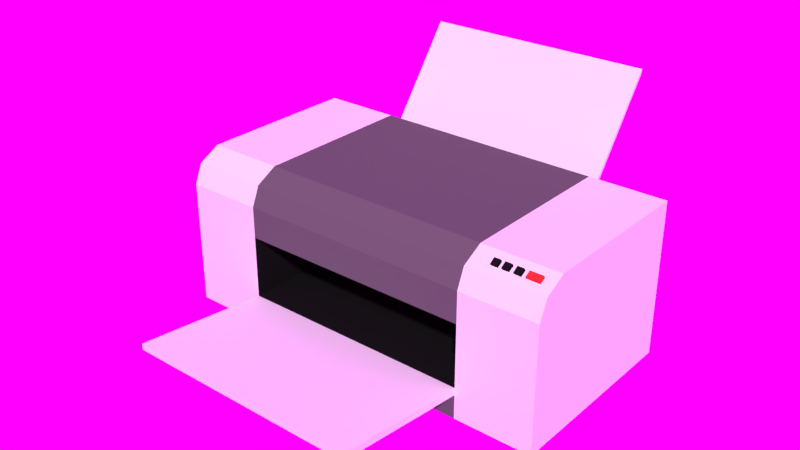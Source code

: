 # Source: Printer.blend  (saved by Blender 2.81.16; exported with 4.5.12 LTS)
import bpy
from mathutils import Matrix  # noqa: F401  (used for matrix-valued properties, if any)

bpy.ops.wm.read_factory_settings(use_empty=True)
scene = bpy.context.scene
scene.name = 'Scene'

# ---- collections
col_collection_1 = bpy.data.collections.new('Collection 1'); scene.collection.children.link(col_collection_1)

# ---- images (referenced by path relative to the original .blend; pixels are not part of the script)
import os
ASSET_DIR = os.environ.get("B2B_ASSET_DIR", "")  # directory of the original .blend (textures are referenced by path, not embedded)
HERE = os.path.dirname(os.path.abspath(__file__))  # packed textures are extracted next to this script under _unpacked/

def load_image(name, relpath, width, height, colorspace="sRGB"):
    """Load a texture the original file referenced (path relative to the .blend, or extracted next to this script)."""
    p = next((c for c in (os.path.join(HERE, relpath), os.path.join(ASSET_DIR, relpath)) if relpath and os.path.exists(c)), "")
    if p:
        img = bpy.data.images.load(p, check_existing=True)
        img.name = name
    else:  # same state as the original file: an image datablock whose file is absent (Cycles renders it pink)
        img = bpy.data.images.new(name, width, height)
        img.source = "FILE"
        img.filepath = "//" + (relpath or name)
    img.colorspace_settings.name = colorspace
    return img
img_white_hdr = load_image('White.hdr', 'White.hdr', 1024, 1024, 'Linear Rec.709')

# ---- materials (node trees are filled in below, after node groups)
mat_buttons_black = bpy.data.materials.new('Buttons Black')
mat_buttons_black.alpha_threshold = 0.0
mat_buttons_black.roughness = 0.5
mat_button_on_off = bpy.data.materials.new('Button ON/OFF')
mat_button_on_off.alpha_threshold = 0.0
mat_button_on_off.roughness = 0.5
mat_grey = bpy.data.materials.new('Grey')
mat_grey.alpha_threshold = 0.0
mat_grey.roughness = 0.5
mat_white = bpy.data.materials.new('White')
mat_white.alpha_threshold = 0.0
mat_white.roughness = 0.5

# ---- material node trees
mat_buttons_black.use_nodes = True; mat_buttons_black.node_tree.nodes.clear()
_N = mat_buttons_black.node_tree.nodes; _L = mat_buttons_black.node_tree.links
n0 = _N.new('ShaderNodeOutputMaterial'); n0.name = 'Material Output'; n0.location = (300, 300)
n1 = _N.new('ShaderNodeBsdfDiffuse'); n1.name = 'Diffuse BSDF'; n1.location = (10, 300)
n1.inputs[0].default_value = (0.009018, 0.009018, 0.009018, 1.0)
_L.new(n1.outputs[0], n0.inputs[0])
n0.is_active_output = True
mat_button_on_off.use_nodes = True; mat_button_on_off.node_tree.nodes.clear()
_N = mat_button_on_off.node_tree.nodes; _L = mat_button_on_off.node_tree.links
n0 = _N.new('ShaderNodeOutputMaterial'); n0.name = 'Material Output'; n0.location = (300, 300)
n1 = _N.new('ShaderNodeBsdfDiffuse'); n1.name = 'Diffuse BSDF'; n1.location = (10, 300)
n1.inputs[0].default_value = (0.8, 0.03462, 0.03104, 1.0)
_L.new(n1.outputs[0], n0.inputs[0])
n0.is_active_output = True
mat_grey.use_nodes = True; mat_grey.node_tree.nodes.clear()
_N = mat_grey.node_tree.nodes; _L = mat_grey.node_tree.links
n0 = _N.new('ShaderNodeOutputMaterial'); n0.name = 'Material Output'; n0.location = (300, 300)
n1 = _N.new('ShaderNodeBsdfDiffuse'); n1.name = 'Diffuse BSDF'; n1.location = (10, 300)
n1.inputs[0].default_value = (0.1149, 0.1149, 0.1149, 1.0)
_L.new(n1.outputs[0], n0.inputs[0])
n0.is_active_output = True
mat_white.use_nodes = True; mat_white.node_tree.nodes.clear()
_N = mat_white.node_tree.nodes; _L = mat_white.node_tree.links
n0 = _N.new('ShaderNodeOutputMaterial'); n0.name = 'Material Output'; n0.location = (300, 300)
n1 = _N.new('ShaderNodeBsdfDiffuse'); n1.name = 'Diffuse BSDF'; n1.location = (10, 300)
_L.new(n1.outputs[0], n0.inputs[0])
n0.is_active_output = True

# ---- world
world_world = bpy.data.worlds.new('World'); scene.world = world_world
world_world.use_nodes = True; world_world.node_tree.nodes.clear()
_N = world_world.node_tree.nodes; _L = world_world.node_tree.links
n0 = _N.new('ShaderNodeOutputWorld'); n0.name = 'World Output'; n0.location = (300, 300)
n1 = _N.new('ShaderNodeBackground'); n1.name = 'Background'; n1.location = (10, 300)
n2 = _N.new('ShaderNodeTexEnvironment'); n2.name = 'Environment Texture'; n2.location = (-180, 300)
n2.width = 140
n2.image = img_white_hdr
_L.new(n1.outputs[0], n0.inputs[0])
_L.new(n2.outputs[0], n1.inputs[0])
n0.is_active_output = True
world_world.color = (0.05088, 0.05088, 0.05088)
world_world.use_sun_shadow = False
world_world.sun_shadow_jitter_overblur = 0.0
world_world.cycles.sampling_method = 'MANUAL'

# ---- meshes
me_cube_005 = bpy.data.meshes.new('Cube.005')
me_cube_005.from_pydata([(0.2746, -0.0619, 0.1989), (0.2746, -0.0619, 0.2119), (0.2746, -0.0489, 0.1989), (0.2746, -0.0489, 0.2119), (0.2876, -0.0619, 0.1989), (0.2876, -0.0619, 0.2119), (0.2876, -0.0489, 0.1989), (0.2876, -0.0489, 0.2119)], [], [(0, 1, 3, 2), (2, 3, 7, 6), (6, 7, 5, 4), (4, 5, 1, 0), (7, 3, 1, 5)])
me_cube_005.materials.append(mat_buttons_black)
me_cube_005.use_remesh_preserve_volume = False
me_cube_005.use_remesh_preserve_attributes = False
me_cube_005.use_mirror_vertex_groups = False
me_cube_005.update()
me_cube_004 = bpy.data.meshes.new('Cube.004')
me_cube_004.from_pydata([(0.296, -0.06189, 0.1989), (0.296, -0.06189, 0.2119), (0.296, -0.0489, 0.1989), (0.296, -0.0489, 0.2119), (0.309, -0.06189, 0.1989), (0.309, -0.06189, 0.2119), (0.309, -0.0489, 0.1989), (0.309, -0.0489, 0.2119)], [], [(0, 1, 3, 2), (2, 3, 7, 6), (6, 7, 5, 4), (4, 5, 1, 0), (7, 3, 1, 5)])
me_cube_004.materials.append(mat_buttons_black)
me_cube_004.use_remesh_preserve_volume = False
me_cube_004.use_remesh_preserve_attributes = False
me_cube_004.use_mirror_vertex_groups = False
me_cube_004.update()
me_cube_003 = bpy.data.meshes.new('Cube.003')
me_cube_003.from_pydata([(0.3186, -0.06189, 0.1989), (0.3186, -0.06189, 0.2119), (0.3186, -0.0489, 0.1989), (0.3186, -0.0489, 0.2119), (0.3316, -0.06189, 0.1989), (0.3316, -0.06189, 0.2119), (0.3316, -0.0489, 0.1989), (0.3316, -0.0489, 0.2119)], [], [(0, 1, 3, 2), (2, 3, 7, 6), (6, 7, 5, 4), (4, 5, 1, 0), (7, 3, 1, 5)])
me_cube_003.materials.append(mat_buttons_black)
me_cube_003.use_remesh_preserve_volume = False
me_cube_003.use_remesh_preserve_attributes = False
me_cube_003.use_mirror_vertex_groups = False
me_cube_003.update()
me_cube_002 = bpy.data.meshes.new('Cube.002')
me_cube_002.from_pydata([(0.3411, -0.06189, 0.1989), (0.3411, -0.06189, 0.2119), (0.3411, -0.0489, 0.1989), (0.3411, -0.0489, 0.2119), (0.3671, -0.06189, 0.1989), (0.3671, -0.06189, 0.2119), (0.3671, -0.0489, 0.1989), (0.3671, -0.0489, 0.2119)], [], [(0, 1, 3, 2), (2, 3, 7, 6), (6, 7, 5, 4), (4, 5, 1, 0), (7, 3, 1, 5)])
me_cube_002.materials.append(mat_button_on_off)
me_cube_002.use_remesh_preserve_volume = False
me_cube_002.use_remesh_preserve_attributes = False
me_cube_002.use_mirror_vertex_groups = False
me_cube_002.update()
me_cube_001 = bpy.data.meshes.new('Cube.001')
me_cube_001.from_pydata([(-0.4678, -0.2339, -0.1871), (-0.4678, -0.2144, 0.159), (-0.4678, 0.2339, -0.1871), (-0.4678, 0.2339, 0.1871), (0.4678, -0.2339, -0.1871), (0.4678, -0.2144, 0.159), (0.4678, 0.2339, -0.1871), (0.4678, 0.2339, 0.1871), (-0.2807, 0.2339, -0.1871), (-0.2807, 0.2339, 0.1871), (-0.2807, -0.2339, -0.1871), (-0.2807, -0.2144, 0.159), (0.2807, 0.2339, 0.1871), (0.2807, -0.2339, -0.1871), (0.2807, 0.2339, -0.1871), (0.2807, -0.2144, 0.159), (-0.4678, -0.2339, -0.1123), (-0.4678, 0.2339, -0.1123), (0.4678, 0.2339, -0.1123), (0.4678, -0.2339, -0.1123), (-0.2807, -0.2339, -0.1123), (-0.2807, 0.2339, -0.1123), (0.2807, -0.2339, -0.1123), (0.2807, 0.2339, -0.1123), (-0.4678, -0.2339, 0.03743), (-0.4678, 0.2339, 0.03743), (0.4678, 0.2339, 0.03743), (0.4678, -0.2339, 0.03743), (-0.2807, -0.2339, 0.03743), (-0.2807, 0.2339, 0.09847), (0.2807, -0.2339, 0.03743), (0.2807, 0.2339, 0.09847), (-0.4678, 0.2339, -0.1497), (0.4678, 0.2339, -0.1497), (0.4678, -0.2339, -0.1497), (-0.2807, -0.2339, -0.1298), (-0.2807, 0.2339, -0.1497), (0.2807, -0.2339, -0.1298), (0.2807, 0.2339, -0.1497), (-0.4678, -0.2339, -0.1497), (-0.2807, -0.04693, 0.03743), (-0.2807, -0.04693, -0.1123), (0.2807, -0.04693, 0.03743), (0.2807, -0.04693, -0.1123), (0.2807, -0.5631, -0.07679), (-0.2807, -0.5631, -0.07679), (-0.2807, -0.5631, -0.09148), (0.2807, -0.5631, -0.09148), (-0.4678, -0.2339, 0.1123), (-0.4678, 0.2339, 0.1123), (0.4678, 0.2339, 0.1123), (0.4678, -0.2339, 0.1123), (-0.2807, -0.2339, 0.1123), (-0.2807, 0.2339, 0.1123), (0.2807, -0.2339, 0.1123), (0.2807, 0.2339, 0.1123), (-0.2807, 0.1709, 0.1871), (0.2807, 0.1709, 0.1871), (-0.2807, 0.1709, 0.1123), (0.2807, 0.1709, 0.1123), (-0.2807, 0.4286, 0.3787), (-0.2807, 0.4286, 0.3696), (0.2807, 0.4286, 0.3787), (0.2807, 0.4286, 0.3696), (-0.4678, -0.1871, -0.1871), (-0.4678, -0.1628, 0.1871), (0.4678, -0.1871, -0.1871), (0.4678, -0.1628, 0.1871), (-0.2807, -0.1628, 0.1871), (-0.2807, -0.1871, -0.1871), (0.2807, -0.1628, 0.1871), (0.2807, -0.1871, -0.1871), (0.4678, -0.1871, -0.1123), (-0.4678, -0.1871, -0.1123), (0.4678, -0.1871, 0.03743), (-0.4678, -0.1871, 0.03743), (-0.4678, -0.1871, -0.1497), (0.4678, -0.1871, -0.1497), (0.4678, -0.1871, 0.1123), (-0.4678, -0.1871, 0.1123), (0.278, 0.2093, -0.1123), (0.4652, 0.2093, -0.1123), (0.4652, 0.2093, -0.1497), (0.278, 0.2093, -0.1497)], [], [(79, 65, 3, 49), (55, 12, 7, 50), (78, 67, 5, 51), (52, 11, 1, 48), (71, 66, 4, 13), (68, 65, 1, 11), (70, 68, 11, 15), (64, 69, 10, 0), (54, 15, 11, 52), (49, 3, 9, 53), (51, 5, 15, 54), (67, 70, 15, 5), (69, 71, 13, 10), (55, 53, 58, 59), (36, 21, 23, 38), (34, 19, 22, 37), (32, 17, 21, 36), (37, 22, 44, 47), (35, 20, 16, 39), (77, 72, 19, 34), (76, 73, 17, 32), (21, 29, 31, 23), (19, 27, 30, 22), (17, 25, 29, 21), (22, 30, 42, 43), (20, 28, 24, 16), (72, 74, 27, 19), (23, 31, 26, 18), (73, 75, 25, 17), (64, 76, 32, 2), (14, 38, 33, 6), (66, 77, 34, 4), (10, 35, 39, 0), (13, 37, 35, 10), (2, 32, 36, 8), (4, 34, 37, 13), (8, 36, 38, 14), (43, 42, 40, 41), (28, 20, 41, 40), (20, 22, 43, 41), (30, 28, 40, 42), (47, 44, 45, 46), (20, 35, 46, 45), (22, 20, 45, 44), (35, 37, 47, 46), (53, 55, 62, 60), (27, 51, 54, 30), (25, 49, 53, 29), (30, 54, 52, 28), (28, 52, 48, 24), (74, 78, 51, 27), (31, 55, 50, 26), (75, 79, 49, 25), (58, 56, 57, 59), (12, 55, 59, 57), (53, 9, 56, 58), (61, 60, 62, 63), (31, 29, 61, 63), (55, 31, 63, 62), (29, 53, 60, 61), (24, 48, 79, 75), (26, 50, 78, 74), (6, 33, 77, 66), (0, 39, 76, 64), (16, 24, 75, 73), (18, 26, 74, 72), (39, 16, 73, 76), (33, 18, 72, 77), (8, 14, 71, 69), (7, 12, 70, 67), (2, 8, 69, 64), (12, 9, 68, 70), (9, 3, 65, 68), (14, 6, 66, 71), (50, 7, 67, 78), (48, 1, 65, 79), (83, 80, 81, 82), (38, 23, 80, 83), (23, 18, 81, 80), (33, 38, 83, 82)])
me_cube_001.polygons.foreach_set('material_index', [2, 2, 2, 2, 2, 2, 0, 2, 0, 2, 2, 2, 0, 1, 0, 2, 2, 2, 2, 2, 2, 0, 2, 2, 1, 2, 2, 2, 2, 2, 2, 2, 2, 0, 2, 2, 0, 1, 1, 1, 0, 2, 2, 2, 2, 2, 2, 2, 0, 2, 2, 2, 2, 1, 1, 1, 2, 2, 2, 2, 2, 2, 2, 2, 2, 2, 2, 2, 0, 2, 2, 0, 2, 2, 2, 2, 1, 1, 1, 1])
me_cube_001.materials.append(mat_grey)
me_cube_001.materials.append(mat_buttons_black)
me_cube_001.materials.append(mat_white)
me_cube_001.use_remesh_preserve_volume = False
me_cube_001.use_remesh_preserve_attributes = False
me_cube_001.use_mirror_vertex_groups = False
me_cube_001.update()

# ---- objects
ob_cube_004 = bpy.data.objects.new('Cube.004', me_cube_005)
ob_cube_003 = bpy.data.objects.new('Cube.003', me_cube_004)
ob_cube_002 = bpy.data.objects.new('Cube.002', me_cube_003)
ob_cube_001 = bpy.data.objects.new('Cube.001', me_cube_002)
ob_cube = bpy.data.objects.new('Cube', me_cube_001)

# ---- transforms, parenting, visibility, modifiers, constraints
ob_cube_004.location = (0.0, 0.0, 4.736e-09)
ob_cube_004.rotation_euler = (0.5661, -0.0, 0.0)
ob_cube_004.scale = (1.2, 1.2, 1.2)
ob_cube_004.lineart.crease_threshold = 0.0
ob_cube_003.location = (0.0, 0.0, -6.883e-09)
ob_cube_003.rotation_euler = (0.5661, -0.0, 0.0)
ob_cube_003.scale = (1.2, 1.2, 1.2)
ob_cube_003.lineart.crease_threshold = 0.0
ob_cube_002.location = (0.0, 0.0, -6.883e-09)
ob_cube_002.rotation_euler = (0.5661, -0.0, 0.0)
ob_cube_002.scale = (1.2, 1.2, 1.2)
ob_cube_002.lineart.crease_threshold = 0.0
ob_cube_001.location = (0.0, 0.0, -6.883e-09)
ob_cube_001.rotation_euler = (0.5661, -0.0, 0.0)
ob_cube_001.scale = (1.2, 1.2, 1.2)
ob_cube_001.lineart.crease_threshold = 0.0
ob_cube.location = (0.0, 0.0, 4.736e-09)
ob_cube.lineart.crease_threshold = 0.0

# ---- collection membership
col_collection_1.objects.link(ob_cube_004)
col_collection_1.objects.link(ob_cube_003)
col_collection_1.objects.link(ob_cube_002)
col_collection_1.objects.link(ob_cube_001)
col_collection_1.objects.link(ob_cube)

# ---- scene / render settings (as saved in the file)
scene.frame_start = 1; scene.frame_end = 250; scene.frame_set(1)
scene.render.engine = 'CYCLES'
scene.render.resolution_percentage = 50
scene.render.dither_intensity = 0.0
scene.cycles.use_denoising = False
scene.cycles.samples = 128
scene.cycles.sampling_pattern = 'TABULATED_SOBOL'
scene.cycles.use_adaptive_sampling = False
scene.cycles.use_light_tree = False
scene.cycles.blur_glossy = 0.0
scene.cycles.sample_clamp_indirect = 0.0
scene.view_settings.view_transform = 'Standard'
bpy.context.view_layer.update()

# ---- added for rendering (the .blend has no active camera and no usable light): camera, sun
cam_auto = bpy.data.cameras.new('AutoCamera')
cam_auto.lens = 50.0
cam_auto.sensor_width = 36.0
cam_auto.clip_end = 1000.0
ob_auto_camera = bpy.data.objects.new('AutoCamera', cam_auto)
scene.collection.objects.link(ob_auto_camera)
ob_auto_camera.location = (1.36576, -1.70618, 1.18839)
ob_auto_camera.rotation_euler = (1.09748, -7.21219e-08, 0.694738)
scene.camera = ob_auto_camera
light_auto_sun = bpy.data.lights.new('AutoSun', 'SUN')
light_auto_sun.energy = 3.0
light_auto_sun.angle = 0.0523599
ob_auto_sun = bpy.data.objects.new('AutoSun', light_auto_sun)
scene.collection.objects.link(ob_auto_sun)
ob_auto_sun.rotation_euler = (0.872665, 0.174533, 0.523599)
bpy.context.view_layer.update()
